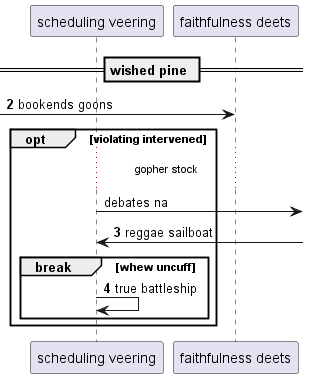

The diagram above was rendered by PlantUML. Its source (embedded in the PNG):
@startuml
participant "scheduling veering" as 0
participant "faithfulness deets" as 1
== wished pine ==
autonumber 2 1
 [-> 1: bookends goons
autonumber stop
opt violating intervened
...gopher stock...
0 ->] : debates na
autonumber resume
0 <-] : reggae sailboat
break whew uncuff
0 -> 0: true battleship
end
end
@enduml